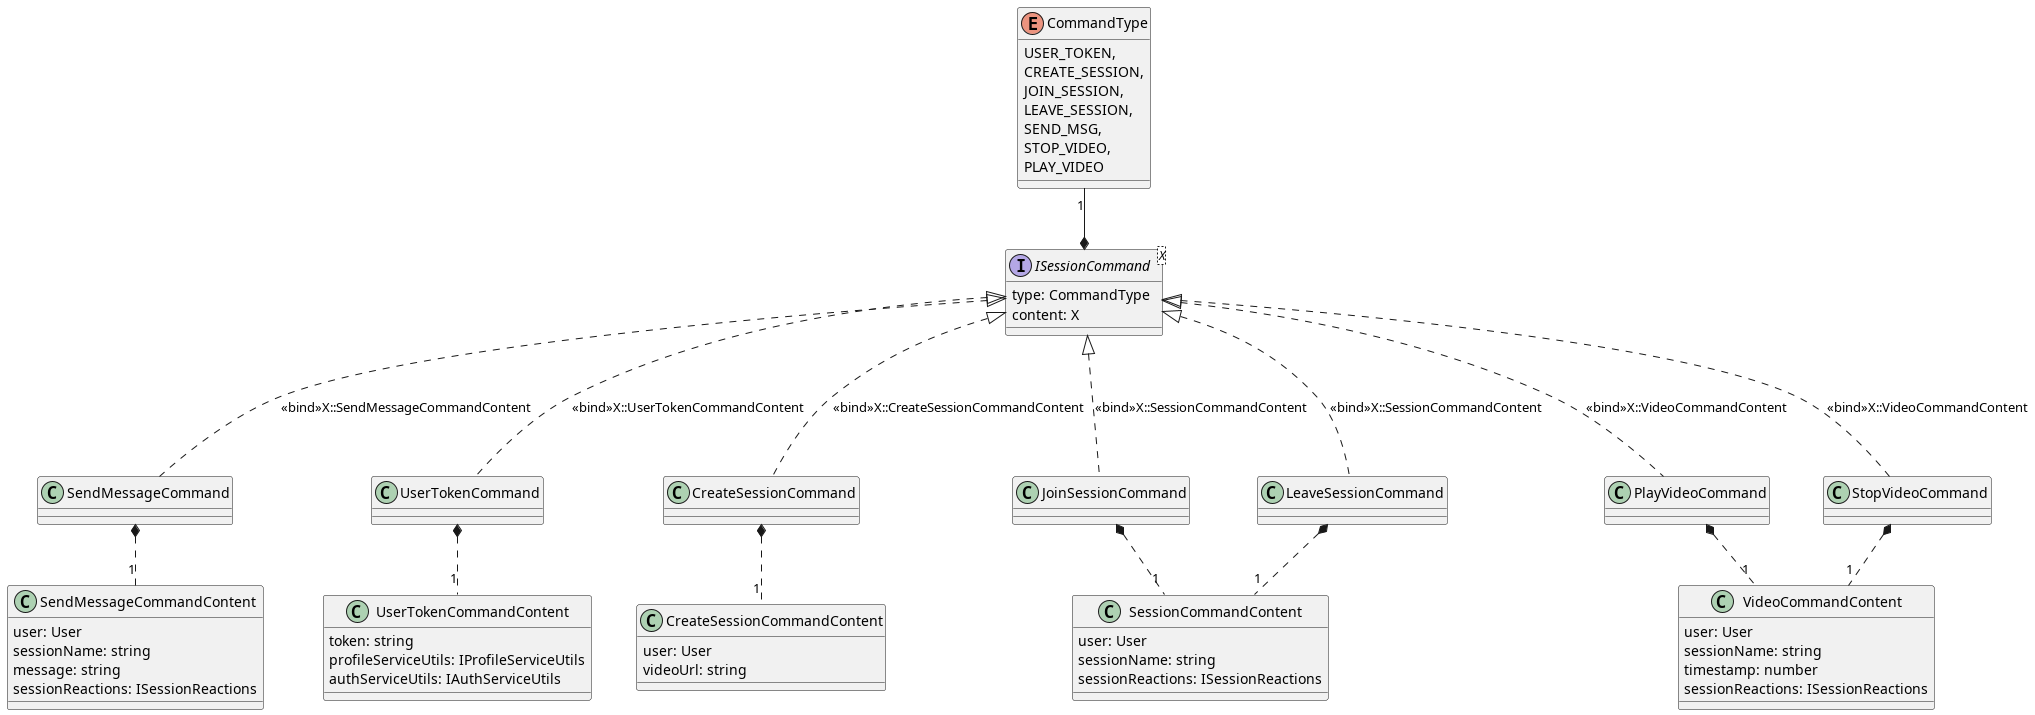

The diagram above was rendered by PlantUML. Its source (embedded in the PNG):
@startuml

enum CommandType {
    USER_TOKEN,
    CREATE_SESSION,
    JOIN_SESSION,
    LEAVE_SESSION,
    SEND_MSG,
    STOP_VIDEO,
    PLAY_VIDEO
}

interface ISessionCommand<X> {
    type: CommandType
    content: X
}

ISessionCommand *-u- "1" CommandType

class SendMessageCommandContent {
    user: User
    sessionName: string
    message: string
    sessionReactions: ISessionReactions
}
ISessionCommand <|... SendMessageCommand: <<bind>>X::SendMessageCommandContent
SendMessageCommand *.. "1" SendMessageCommandContent

class UserTokenCommandContent {
    token: string
    profileServiceUtils: IProfileServiceUtils
    authServiceUtils: IAuthServiceUtils
}
UserTokenCommand *.. "1" UserTokenCommandContent
ISessionCommand <|... UserTokenCommand: <<bind>>X::UserTokenCommandContent

class CreateSessionCommandContent {
    user: User
    videoUrl: string
}
CreateSessionCommand *.. "1" CreateSessionCommandContent
ISessionCommand <|... CreateSessionCommand: <<bind>>X::CreateSessionCommandContent

class SessionCommandContent {
    user: User
    sessionName: string
    sessionReactions: ISessionReactions
}
JoinSessionCommand *.. "1" SessionCommandContent
ISessionCommand <|... JoinSessionCommand: <<bind>>X::SessionCommandContent

LeaveSessionCommand *.. "1" SessionCommandContent
ISessionCommand <|... LeaveSessionCommand: <<bind>>X::SessionCommandContent

class VideoCommandContent {
    user: User
    sessionName: string
    timestamp: number
    sessionReactions: ISessionReactions
}
PlayVideoCommand *.. "1" VideoCommandContent
StopVideoCommand *.. "1" VideoCommandContent
ISessionCommand <|... PlayVideoCommand: <<bind>>X::VideoCommandContent
ISessionCommand <|... StopVideoCommand: <<bind>>X::VideoCommandContent

@enduml